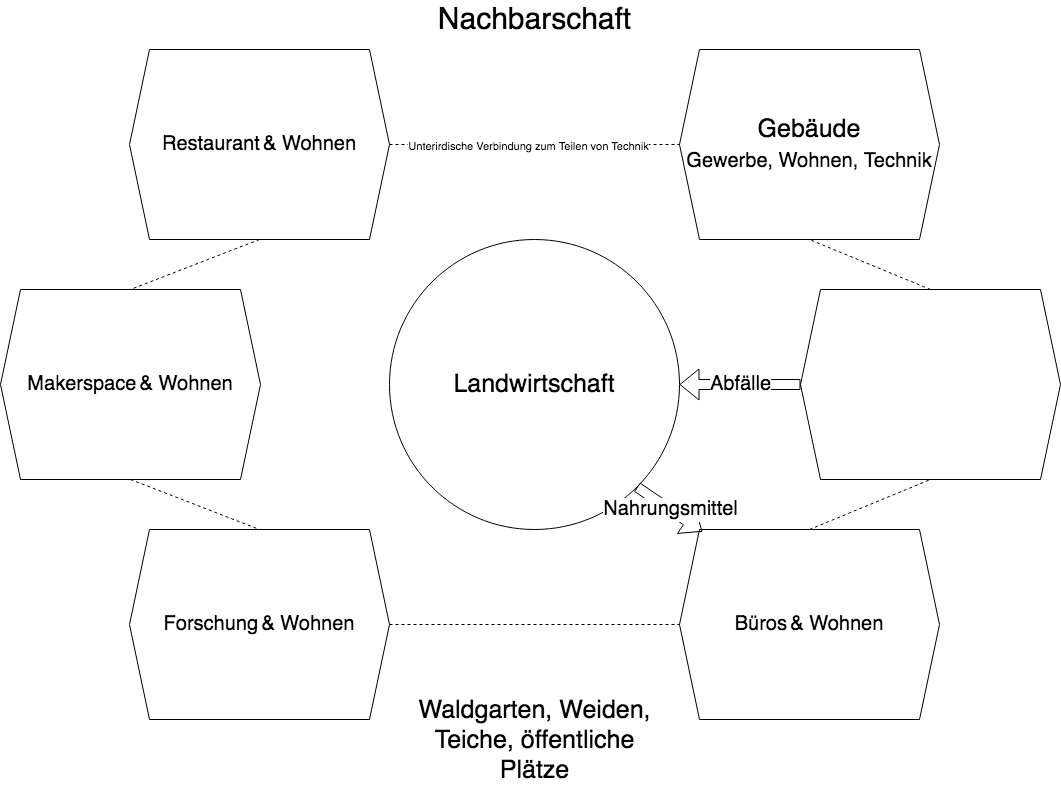

The diagram above was exported from draw.io. Its source (the exported page's mxGraphModel, read from the mxfile embedded in the PNG):
<mxGraphModel dx="1577" dy="1000" grid="1" gridSize="10" guides="1" tooltips="1" connect="1" arrows="1" fold="1" page="1" pageScale="1" pageWidth="1169" pageHeight="827" math="0" shadow="0">
  <root>
    <mxCell id="0" />
    <mxCell id="1" parent="0" />
    <mxCell id="WXKT_AYFwKr4uGnx6E0g-2" value="&lt;font style=&quot;font-size: 25px&quot;&gt;Landwirtschaft&lt;/font&gt;" style="ellipse;whiteSpace=wrap;html=1;aspect=fixed;" vertex="1" parent="1">
      <mxGeometry x="439" y="269" width="290" height="290" as="geometry" />
    </mxCell>
    <mxCell id="WXKT_AYFwKr4uGnx6E0g-3" value="&lt;div&gt;&lt;font style=&quot;font-size: 25px&quot;&gt;Gebäude&lt;br&gt;&lt;/font&gt;&lt;/div&gt;&lt;div style=&quot;font-size: 25px&quot;&gt;&lt;font style=&quot;font-size: 20px&quot;&gt;Gewerbe, Wohnen, Technik&lt;/font&gt;&lt;/div&gt;" style="shape=hexagon;perimeter=hexagonPerimeter2;whiteSpace=wrap;html=1;fixedSize=1;" vertex="1" parent="1">
      <mxGeometry x="729" y="79" width="260" height="190" as="geometry" />
    </mxCell>
    <mxCell id="WXKT_AYFwKr4uGnx6E0g-4" value="" style="shape=hexagon;perimeter=hexagonPerimeter2;whiteSpace=wrap;html=1;fixedSize=1;" vertex="1" parent="1">
      <mxGeometry x="850" y="319" width="260" height="190" as="geometry" />
    </mxCell>
    <mxCell id="WXKT_AYFwKr4uGnx6E0g-5" value="&lt;font style=&quot;font-size: 20px&quot;&gt;Büros&lt;/font&gt; &lt;font style=&quot;font-size: 20px&quot;&gt;&amp;amp; Wohnen&lt;/font&gt;" style="shape=hexagon;perimeter=hexagonPerimeter2;whiteSpace=wrap;html=1;fixedSize=1;" vertex="1" parent="1">
      <mxGeometry x="729" y="559" width="260" height="190" as="geometry" />
    </mxCell>
    <mxCell id="WXKT_AYFwKr4uGnx6E0g-6" value="&lt;font style=&quot;font-size: 20px&quot;&gt;Restaurant&lt;/font&gt; &lt;font style=&quot;font-size: 20px&quot;&gt;&amp;amp; Wohnen&lt;/font&gt;" style="shape=hexagon;perimeter=hexagonPerimeter2;whiteSpace=wrap;html=1;fixedSize=1;" vertex="1" parent="1">
      <mxGeometry x="179" y="79" width="260" height="190" as="geometry" />
    </mxCell>
    <mxCell id="WXKT_AYFwKr4uGnx6E0g-7" value="&lt;font style=&quot;font-size: 20px&quot;&gt;Makerspace&lt;/font&gt; &lt;font style=&quot;font-size: 20px&quot;&gt;&amp;amp; Wohnen&lt;/font&gt;" style="shape=hexagon;perimeter=hexagonPerimeter2;whiteSpace=wrap;html=1;fixedSize=1;" vertex="1" parent="1">
      <mxGeometry x="50" y="319" width="260" height="190" as="geometry" />
    </mxCell>
    <mxCell id="WXKT_AYFwKr4uGnx6E0g-8" value="&lt;font style=&quot;font-size: 20px&quot;&gt;Forschung&lt;/font&gt; &lt;font style=&quot;font-size: 20px&quot;&gt;&amp;amp; Wohnen&lt;/font&gt;" style="shape=hexagon;perimeter=hexagonPerimeter2;whiteSpace=wrap;html=1;fixedSize=1;" vertex="1" parent="1">
      <mxGeometry x="179" y="559" width="260" height="190" as="geometry" />
    </mxCell>
    <mxCell id="WXKT_AYFwKr4uGnx6E0g-9" value="&lt;font style=&quot;font-size: 25px&quot;&gt;Waldgarten, Weiden, Teiche, öffentliche Plätze&lt;/font&gt;" style="text;html=1;strokeColor=none;fillColor=none;align=center;verticalAlign=middle;whiteSpace=wrap;rounded=0;" vertex="1" parent="1">
      <mxGeometry x="455" y="740" width="258.5" height="60" as="geometry" />
    </mxCell>
    <mxCell id="WXKT_AYFwKr4uGnx6E0g-10" value="&lt;font style=&quot;font-size: 30px&quot;&gt;Nachbarschaft&lt;/font&gt;" style="text;html=1;strokeColor=none;fillColor=none;align=center;verticalAlign=middle;whiteSpace=wrap;rounded=0;" vertex="1" parent="1">
      <mxGeometry x="402" y="30" width="365" height="40" as="geometry" />
    </mxCell>
    <mxCell id="WXKT_AYFwKr4uGnx6E0g-11" value="" style="endArrow=none;dashed=1;html=1;entryX=0;entryY=0.5;entryDx=0;entryDy=0;exitX=1;exitY=0.5;exitDx=0;exitDy=0;" edge="1" parent="1" source="WXKT_AYFwKr4uGnx6E0g-6" target="WXKT_AYFwKr4uGnx6E0g-3">
      <mxGeometry width="50" height="50" relative="1" as="geometry">
        <mxPoint x="650" y="350" as="sourcePoint" />
        <mxPoint x="700" y="300" as="targetPoint" />
      </mxGeometry>
    </mxCell>
    <mxCell id="WXKT_AYFwKr4uGnx6E0g-17" value="&lt;div&gt;Unterirdische Verbindung zum Teilen von Technik&lt;/div&gt;" style="edgeLabel;html=1;align=center;verticalAlign=middle;resizable=0;points=[];" vertex="1" connectable="0" parent="WXKT_AYFwKr4uGnx6E0g-11">
      <mxGeometry x="-0.0529" y="-1" relative="1" as="geometry">
        <mxPoint x="1" as="offset" />
      </mxGeometry>
    </mxCell>
    <mxCell id="WXKT_AYFwKr4uGnx6E0g-12" value="" style="endArrow=none;dashed=1;html=1;entryX=0.5;entryY=0;entryDx=0;entryDy=0;exitX=0.5;exitY=1;exitDx=0;exitDy=0;" edge="1" parent="1" source="WXKT_AYFwKr4uGnx6E0g-6" target="WXKT_AYFwKr4uGnx6E0g-7">
      <mxGeometry width="50" height="50" relative="1" as="geometry">
        <mxPoint x="449" y="184" as="sourcePoint" />
        <mxPoint x="739" y="184" as="targetPoint" />
      </mxGeometry>
    </mxCell>
    <mxCell id="WXKT_AYFwKr4uGnx6E0g-13" value="" style="endArrow=none;dashed=1;html=1;entryX=0.5;entryY=0;entryDx=0;entryDy=0;exitX=0.5;exitY=1;exitDx=0;exitDy=0;" edge="1" parent="1" source="WXKT_AYFwKr4uGnx6E0g-7" target="WXKT_AYFwKr4uGnx6E0g-8">
      <mxGeometry width="50" height="50" relative="1" as="geometry">
        <mxPoint x="459" y="194" as="sourcePoint" />
        <mxPoint x="749" y="194" as="targetPoint" />
      </mxGeometry>
    </mxCell>
    <mxCell id="WXKT_AYFwKr4uGnx6E0g-14" value="" style="endArrow=none;dashed=1;html=1;entryX=0.5;entryY=1;entryDx=0;entryDy=0;exitX=0.5;exitY=0;exitDx=0;exitDy=0;" edge="1" parent="1" source="WXKT_AYFwKr4uGnx6E0g-4" target="WXKT_AYFwKr4uGnx6E0g-3">
      <mxGeometry width="50" height="50" relative="1" as="geometry">
        <mxPoint x="469" y="204" as="sourcePoint" />
        <mxPoint x="759" y="204" as="targetPoint" />
      </mxGeometry>
    </mxCell>
    <mxCell id="WXKT_AYFwKr4uGnx6E0g-15" value="" style="endArrow=none;dashed=1;html=1;entryX=0.5;entryY=1;entryDx=0;entryDy=0;exitX=0.5;exitY=0;exitDx=0;exitDy=0;" edge="1" parent="1" source="WXKT_AYFwKr4uGnx6E0g-5" target="WXKT_AYFwKr4uGnx6E0g-4">
      <mxGeometry width="50" height="50" relative="1" as="geometry">
        <mxPoint x="479" y="214" as="sourcePoint" />
        <mxPoint x="769" y="214" as="targetPoint" />
      </mxGeometry>
    </mxCell>
    <mxCell id="WXKT_AYFwKr4uGnx6E0g-16" value="" style="endArrow=none;dashed=1;html=1;entryX=0;entryY=0.5;entryDx=0;entryDy=0;exitX=1;exitY=0.5;exitDx=0;exitDy=0;" edge="1" parent="1" source="WXKT_AYFwKr4uGnx6E0g-8" target="WXKT_AYFwKr4uGnx6E0g-5">
      <mxGeometry width="50" height="50" relative="1" as="geometry">
        <mxPoint x="489" y="224" as="sourcePoint" />
        <mxPoint x="779" y="224" as="targetPoint" />
      </mxGeometry>
    </mxCell>
    <mxCell id="WXKT_AYFwKr4uGnx6E0g-18" value="&lt;font style=&quot;font-size: 20px&quot;&gt;Abfälle&lt;/font&gt;" style="shape=flexArrow;endArrow=classic;html=1;exitX=0;exitY=0.5;exitDx=0;exitDy=0;entryX=1;entryY=0.5;entryDx=0;entryDy=0;" edge="1" parent="1" source="WXKT_AYFwKr4uGnx6E0g-4" target="WXKT_AYFwKr4uGnx6E0g-2">
      <mxGeometry width="50" height="50" relative="1" as="geometry">
        <mxPoint x="550" y="480" as="sourcePoint" />
        <mxPoint x="600" y="430" as="targetPoint" />
      </mxGeometry>
    </mxCell>
    <mxCell id="WXKT_AYFwKr4uGnx6E0g-19" value="&lt;font style=&quot;font-size: 20px&quot;&gt;Nahrungsmittel&lt;/font&gt;" style="shape=flexArrow;endArrow=classic;html=1;entryX=0.088;entryY=0.011;entryDx=0;entryDy=0;entryPerimeter=0;exitX=1;exitY=1;exitDx=0;exitDy=0;" edge="1" parent="1" source="WXKT_AYFwKr4uGnx6E0g-2" target="WXKT_AYFwKr4uGnx6E0g-5">
      <mxGeometry width="50" height="50" relative="1" as="geometry">
        <mxPoint x="550" y="480" as="sourcePoint" />
        <mxPoint x="600" y="430" as="targetPoint" />
      </mxGeometry>
    </mxCell>
  </root>
</mxGraphModel>